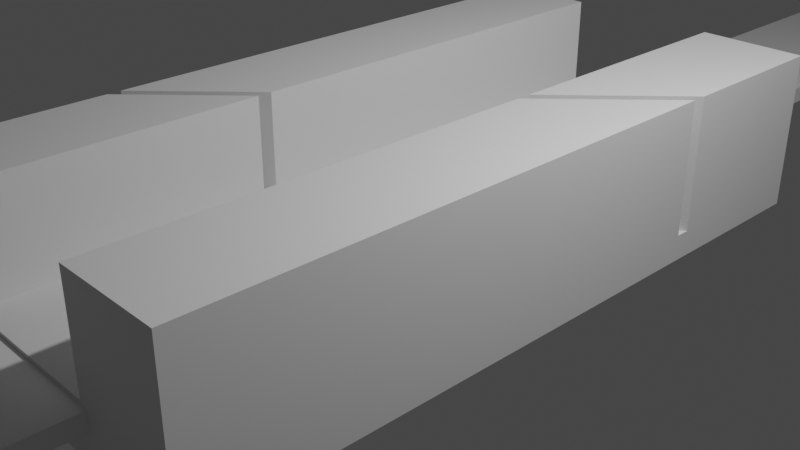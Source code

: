 # Source: saegefoo.blend  (saved by Blender 2.82.7; exported with 4.5.12 LTS)
import bpy
from mathutils import Matrix  # noqa: F401  (used for matrix-valued properties, if any)

bpy.ops.wm.read_factory_settings(use_empty=True)
scene = bpy.context.scene
scene.name = 'Scene'

# ---- collections
col_collection = bpy.data.collections.new('Collection'); scene.collection.children.link(col_collection)

# ---- materials (node trees are filled in below, after node groups)
mat_material = bpy.data.materials.new('Material')
mat_material.alpha_threshold = 0.0
mat_material.use_transparent_shadow = False
mat_material.line_color = (0.0, 0.0, 0.0, 1.0)

# ---- material node trees
mat_material.use_nodes = True; mat_material.node_tree.nodes.clear()
_N = mat_material.node_tree.nodes; _L = mat_material.node_tree.links
n0 = _N.new('ShaderNodeOutputMaterial'); n0.name = 'Material Output'; n0.location = (300, 300)
n1 = _N.new('ShaderNodeBsdfPrincipled'); n1.name = 'Principled BSDF'; n1.location = (10, 300)
n1.distribution = 'GGX'
n1.subsurface_method = 'BURLEY'
n1.inputs[2].default_value = 0.4
n1.inputs[3].default_value = 1.45
n1.inputs[27].default_value = (0.0, 0.0, 0.0, 1.0)
n1.inputs[28].default_value = 1.0
_L.new(n1.outputs[0], n0.inputs[0])
n0.is_active_output = True

# ---- world
world_world = bpy.data.worlds.new('World'); scene.world = world_world
world_world.use_nodes = True; world_world.node_tree.nodes.clear()
_N = world_world.node_tree.nodes; _L = world_world.node_tree.links
n0 = _N.new('ShaderNodeOutputWorld'); n0.name = 'World Output'; n0.location = (300, 300)
n1 = _N.new('ShaderNodeBackground'); n1.name = 'Background'; n1.location = (10, 300)
n1.inputs[0].default_value = (0.05088, 0.05088, 0.05088, 1.0)
_L.new(n1.outputs[0], n0.inputs[0])
n0.is_active_output = True
world_world.color = (0.05088, 0.05088, 0.05088)
world_world.use_sun_shadow = False
world_world.sun_shadow_jitter_overblur = 0.0

# ---- cameras
cam_camera = bpy.data.cameras.new('Camera')
cam_camera.clip_end = 100.0
cam_camera.ortho_scale = 7.314

# ---- lights
light_light = bpy.data.lights.new('Light', 'POINT')
light_light.transmission_factor = 0.0
light_light.energy = 1000.0
light_light.shadow_soft_size = 0.1
light_light.shadow_maximum_resolution = 0.006
light_light.use_absolute_resolution = True

# ---- meshes
me_cube = bpy.data.meshes.new('Cube')
me_cube.from_pydata([(1.0, 1.0, 1.0), (1.0, 1.0, -1.0), (1.0, -1.0, 1.0), (1.0, -1.0, -1.0), (-1.0, 1.0, 1.0), (-1.0, 1.0, -1.0), (-1.0, -1.0, 1.0), (-1.0, -1.0, -1.0)], [], [(0, 4, 6, 2), (3, 2, 6, 7), (7, 6, 4, 5), (5, 1, 3, 7), (1, 0, 2, 3), (5, 4, 0, 1)])
_uv = me_cube.uv_layers.new(name='UVMap')
_uv.uv.foreach_set('vector', [0.625, 0.5, 0.875, 0.5, 0.875, 0.75, 0.625, 0.75, 0.375, 0.75, 0.625, 0.75, 0.625, 1.0, 0.375, 1.0, 0.375, 0.0, 0.625, 0.0, 0.625, 0.25, 0.375, 0.25, 0.125, 0.5, 0.375, 0.5, 0.375, 0.75, 0.125, 0.75, 0.375, 0.5, 0.625, 0.5, 0.625, 0.75, 0.375, 0.75, 0.375, 0.25, 0.625, 0.25, 0.625, 0.5, 0.375, 0.5])
me_cube.materials.append(mat_material)
me_cube.use_remesh_preserve_volume = False
me_cube.use_remesh_preserve_attributes = False
me_cube.use_mirror_vertex_groups = False
me_cube.update()
me_plane = bpy.data.meshes.new('Plane')
me_plane.from_pydata([(-3.0, -4.0, 0.0), (1.0, -4.0, 0.0), (-3.0, 4.0, 0.0), (1.0, 4.0, 0.0), (-1.959, -4.0, 0.0), (-0.1914, -4.0, 0.0), (-0.1914, 4.0, 0.0), (-1.959, 4.0, 0.0), (-0.1914, 0.8065, 0.0), (1.0, 1.997, 0.0), (-1.959, -0.9594, 0.0), (-3.0, -2.0, 0.0), (-0.1914, 0.9606, 0.0), (1.0, 2.152, 0.0), (-1.959, -0.8064, 0.0), (-3.0, -1.848, 0.0), (-3.0, -4.0, 0.3), (1.0, -4.0, 0.3), (-1.959, -4.0, 0.1414), (-0.1914, -4.0, 0.1414), (-0.1914, 0.8065, 0.1414), (1.0, 1.997, 0.3), (-1.959, -0.9594, 0.1414), (-3.0, -2.0, 0.3), (-3.0, 4.0, 0.3), (1.0, 4.0, 0.3), (-0.1914, 4.0, 0.1414), (-1.959, 4.0, 0.1414), (-0.1914, 0.9606, 0.1414), (1.0, 2.152, 0.3), (-1.959, -0.8064, 0.1414), (-3.0, -1.848, 0.3), (-3.0, -2.0, 1.3), (-3.0, -4.0, 1.3), (-0.1914, -4.0, 1.3), (1.0, -4.0, 1.3), (-1.959, -4.0, 1.3), (-0.1914, 0.8065, 1.3), (1.0, 1.997, 1.3), (-1.959, -0.9594, 1.3), (1.0, 2.152, 1.3), (1.0, 4.0, 1.3), (-1.959, 4.0, 1.3), (-3.0, 4.0, 1.3), (-0.1914, 4.0, 1.3), (-1.959, -0.8064, 1.3), (-0.1914, 0.9606, 1.3), (-3.0, -1.848, 1.3), (-3.0, -4.0, -0.15), (1.0, -4.0, -0.15), (-3.0, 4.0, -0.15), (1.0, 4.0, -0.15), (-1.959, -4.0, -0.15), (-0.1914, -4.0, -0.15), (-0.1914, 4.0, -0.15), (-1.959, 4.0, -0.15), (-0.1914, 0.8065, -0.15), (1.0, 1.997, -0.15), (-1.959, -0.9594, -0.15), (-3.0, -2.0, -0.15), (-0.1914, 0.9606, -0.15), (1.0, 2.152, -0.15), (-1.959, -0.8064, -0.15), (-3.0, -1.848, -0.15), (-3.0, -4.0, -0.4379), (1.0, -4.0, -0.4379), (-3.0, 4.0, -0.4379), (1.0, 4.0, -0.4379), (-1.959, -4.0, -0.4379), (-0.1914, -4.0, -0.4379), (-0.1914, 4.0, -0.4379), (-1.959, 4.0, -0.4379), (1.0, 1.997, -0.4379), (-3.0, -2.0, -0.4379), (1.0, 2.152, -0.4379), (-3.0, -1.848, -0.4379), (-1.959, -4.0, 0.1414), (-0.1914, -4.0, 0.1414), (-0.1914, 0.8065, 0.1414), (-1.959, -0.9594, 0.1414), (-0.1914, 4.0, 0.1414), (-1.959, 4.0, 0.1414), (-0.1914, 0.9606, 0.1414), (-1.959, -0.8064, 0.1414)], [], [(9, 21, 20, 8), (4, 18, 19, 5), (8, 20, 22, 10), (29, 40, 41, 25), (9, 57, 49, 1), (2, 50, 55, 7), (14, 30, 28, 12), (7, 27, 24, 2), (6, 26, 27, 7), (19, 34, 35, 17), (83, 81, 80, 82), (5, 19, 17, 1), (10, 22, 23, 11), (0, 16, 18, 4), (1, 17, 21, 9), (11, 23, 16, 0), (28, 46, 40, 29), (22, 39, 32, 23), (76, 79, 78, 77), (12, 28, 29, 13), (3, 25, 26, 6), (13, 29, 25, 3), (15, 31, 30, 14), (2, 24, 31, 15), (34, 37, 38, 35), (33, 32, 39, 36), (46, 44, 41, 40), (47, 43, 42, 45), (31, 47, 45, 30), (16, 33, 36, 18), (27, 42, 43, 24), (25, 41, 44, 26), (20, 37, 34, 19), (17, 35, 38, 21), (30, 45, 42, 27), (18, 36, 39, 22), (26, 44, 46, 28), (21, 38, 37, 20), (24, 43, 47, 31), (23, 32, 33, 16), (56, 60, 61, 57), (59, 63, 62, 58), (58, 62, 60, 56), (4, 52, 48, 0), (5, 53, 52, 4), (15, 63, 50, 2), (6, 54, 51, 3), (13, 61, 60, 12), (8, 56, 57, 9), (7, 55, 54, 6), (14, 62, 63, 15), (0, 48, 59, 11), (11, 59, 58, 10), (12, 60, 62, 14), (1, 49, 53, 5), (10, 58, 56, 8), (3, 51, 61, 13), (49, 65, 69, 53), (57, 72, 65, 49), (53, 69, 68, 52), (51, 67, 74, 61), (63, 59, 73, 75), (63, 75, 66, 50), (54, 70, 67, 51), (50, 66, 71, 55), (48, 64, 73, 59), (55, 71, 70, 54), (61, 74, 72, 57), (52, 68, 64, 48), (73, 64, 68, 69, 65, 72, 74, 67, 70, 71, 66, 75)])
_uv = me_plane.uv_layers.new(name='UVMap')
_uv.uv.foreach_set('vector', [1.0, 0.7496, 1.0, 0.7496, 0.6667, 0.6196, 0.6667, 0.6196, 0.0, 0.0, 0.0, 0.0, 0.0, 0.0, 0.0, 0.0, 0.6667, 0.6196, 0.6667, 0.6196, 0.3333, 0.3801, 0.3333, 0.3801, 0.0, 0.0, 0.0, 0.0, 0.0, 0.0, 0.0, 0.0, 0.0, 0.0, 0.0, 0.0, 0.0, 0.0, 0.0, 0.0, 0.0, 0.0, 0.0, 0.0, 0.0, 0.0, 0.0, 0.0, 0.3333, 0.393, 0.3333, 0.393, 0.6667, 0.6326, 0.6667, 0.6326, 0.0, 0.0, 0.0, 0.0, 0.0, 0.0, 0.0, 0.0, 0.0, 0.0, 0.0, 0.0, 0.0, 0.0, 0.0, 0.0, 0.0, 0.0, 0.0, 0.0, 0.0, 0.0, 0.0, 0.0, 0.3333, 0.393, 0.3333, 1.0, 0.6667, 1.0, 0.6667, 0.6326, 0.0, 0.0, 0.0, 0.0, 0.0, 0.0, 0.0, 0.0, 0.3333, 0.3801, 0.3333, 0.3801, 0.0, 0.25, 0.0, 0.25, 0.0, 0.0, 0.0, 0.0, 0.0, 0.0, 0.0, 0.0, 0.0, 0.0, 0.0, 0.0, 0.0, 0.0, 0.0, 0.0, 0.0, 0.0, 0.0, 0.0, 0.0, 0.0, 0.0, 0.0, 0.6667, 0.6326, 0.6667, 0.6326, 1.0, 0.7627, 1.0, 0.7627, 0.3333, 0.3801, 0.3333, 0.3801, 0.0, 0.25, 0.0, 0.25, 0.3333, 0.0, 0.3333, 0.3801, 0.6667, 0.6196, 0.6667, 0.0, 0.6667, 0.6326, 0.6667, 0.6326, 1.0, 0.7627, 1.0, 0.7627, 0.0, 0.0, 0.0, 0.0, 0.0, 0.0, 0.0, 0.0, 0.0, 0.0, 0.0, 0.0, 0.0, 0.0, 0.0, 0.0, 0.0, 0.2628, 0.0, 0.2628, 0.3333, 0.393, 0.3333, 0.393, 0.0, 0.0, 0.0, 0.0, 0.0, 0.0, 0.0, 0.0, 0.6667, 0.0, 0.6667, 0.6196, 1.0, 0.7496, 1.0, 0.0, 0.0, 0.0, 0.0, 0.25, 0.3333, 0.3801, 0.3333, 0.0, 0.6667, 0.6326, 0.6667, 1.0, 1.0, 1.0, 1.0, 0.7627, 0.0, 0.2628, 0.0, 1.0, 0.3333, 1.0, 0.3333, 0.393, 0.0, 0.2628, 0.0, 0.2628, 0.3333, 0.393, 0.3333, 0.393, 0.0, 0.0, 0.0, 0.0, 0.0, 0.0, 0.0, 0.0, 0.0, 0.0, 0.0, 0.0, 0.0, 0.0, 0.0, 0.0, 0.0, 0.0, 0.0, 0.0, 0.0, 0.0, 0.0, 0.0, 0.6667, 0.6196, 0.6667, 0.6196, 0.6667, 0.0, 0.6667, 0.0, 0.0, 0.0, 0.0, 0.0, 0.0, 0.0, 0.0, 0.0, 0.3333, 0.393, 0.3333, 0.393, 0.3333, 1.0, 0.3333, 1.0, 0.3333, 0.0, 0.3333, 0.0, 0.3333, 0.3801, 0.3333, 0.3801, 0.6667, 1.0, 0.6667, 1.0, 0.6667, 0.6326, 0.6667, 0.6326, 1.0, 0.7496, 1.0, 0.7496, 0.6667, 0.6196, 0.6667, 0.6196, 0.0, 0.0, 0.0, 0.0, 0.0, 0.0, 0.0, 0.0, 0.0, 0.0, 0.0, 0.0, 0.0, 0.0, 0.0, 0.0, 0.6667, 0.6196, 0.6667, 0.6326, 1.0, 0.7627, 1.0, 0.7496, 0.0, 0.25, 0.0, 0.2628, 0.3333, 0.393, 0.3333, 0.3801, 0.3333, 0.3801, 0.3333, 0.393, 0.6667, 0.6326, 0.6667, 0.6196, 0.0, 0.0, 0.0, 0.0, 0.0, 0.0, 0.0, 0.0, 0.0, 0.0, 0.0, 0.0, 0.0, 0.0, 0.0, 0.0, 0.0, 0.0, 0.0, 0.0, 0.0, 0.0, 0.0, 0.0, 0.0, 0.0, 0.0, 0.0, 0.0, 0.0, 0.0, 0.0, 1.0, 0.7627, 1.0, 0.7627, 0.6667, 0.6326, 0.6667, 0.6326, 0.6667, 0.6196, 0.6667, 0.6196, 1.0, 0.7496, 1.0, 0.7496, 0.0, 0.0, 0.0, 0.0, 0.0, 0.0, 0.0, 0.0, 0.3333, 0.393, 0.3333, 0.393, 0.0, 0.2628, 0.0, 0.2628, 0.0, 0.0, 0.0, 0.0, 0.0, 0.0, 0.0, 0.0, 0.0, 0.25, 0.0, 0.25, 0.3333, 0.3801, 0.3333, 0.3801, 0.6667, 0.6326, 0.6667, 0.6326, 0.3333, 0.393, 0.3333, 0.393, 0.0, 0.0, 0.0, 0.0, 0.0, 0.0, 0.0, 0.0, 0.3333, 0.3801, 0.3333, 0.3801, 0.6667, 0.6196, 0.6667, 0.6196, 0.0, 0.0, 0.0, 0.0, 0.0, 0.0, 0.0, 0.0, 0.0, 0.0, 0.0, 0.0, 0.0, 0.0, 0.0, 0.0, 0.0, 0.0, 0.0, 0.0, 0.0, 0.0, 0.0, 0.0, 0.0, 0.0, 0.0, 0.0, 0.0, 0.0, 0.0, 0.0, 0.0, 0.0, 0.0, 0.0, 0.0, 0.0, 0.0, 0.0, 0.0, 0.2628, 0.0, 0.25, 0.0, 0.25, 0.0, 0.2628, 0.0, 0.0, 0.0, 0.0, 0.0, 0.0, 0.0, 0.0, 0.0, 0.0, 0.0, 0.0, 0.0, 0.0, 0.0, 0.0, 0.0, 0.0, 0.0, 0.0, 0.0, 0.0, 0.0, 0.0, 0.0, 0.0, 0.0, 0.0, 0.0, 0.0, 0.0, 0.0, 0.0, 0.0, 0.0, 0.0, 0.0, 0.0, 0.0, 0.0, 0.0, 0.0, 0.0, 0.0, 0.0, 0.0, 0.0, 0.0, 0.0, 0.0, 0.0, 0.0, 0.0, 0.0, 0.0, 0.0, 0.0, 0.25, 0.0, 0.0, 0.0, 0.0, 0.0, 0.0, 0.0, 0.0, 0.0, 0.0, 0.0, 0.0, 0.0, 0.0, 0.0, 0.0, 0.0, 0.0, 0.0, 0.0, 0.0, 0.2628])
me_plane.use_remesh_fix_poles = True
me_plane.use_remesh_preserve_attributes = False
me_plane.use_mirror_vertex_groups = False
me_plane.update()

# ---- objects
ob_cube = bpy.data.objects.new('Cube', me_cube)
ob_light = bpy.data.objects.new('Light', light_light)
ob_camera = bpy.data.objects.new('Camera', cam_camera)
ob_plane = bpy.data.objects.new('Plane', me_plane)

# ---- transforms, parenting, visibility, modifiers, constraints
ob_cube.location = (0.0, 0.0, 0.0)
ob_cube.scale = (0.9, 14.65, 0.1)
ob_cube.lock_rotations_4d = False
ob_cube.empty_display_type = 'ARROWS'
ob_cube.lineart.crease_threshold = 0.0
ob_light.location = (4.076, 1.005, 5.904)
ob_light.rotation_euler = (0.6503, 0.05522, 1.866)
ob_light.lock_rotations_4d = False
ob_light.empty_display_type = 'ARROWS'
ob_light.color = (0.0, 0.0, 0.0, 0.0)
ob_light.lineart.crease_threshold = 0.0
ob_camera.location = (7.359, -6.926, 4.958)
ob_camera.rotation_euler = (1.109, 0.0, 0.8149)
ob_camera.lock_rotations_4d = False
ob_camera.empty_display_type = 'ARROWS'
ob_camera.color = (0.0, 0.0, 0.0, 0.0)
ob_camera.display_type = 'WIRE'
ob_camera.lineart.crease_threshold = 0.0
ob_plane.location = (1.0, 0.0, 0.0)
ob_plane.lineart.crease_threshold = 0.0

# ---- collection membership
col_collection.objects.link(ob_cube)
col_collection.objects.link(ob_light)
col_collection.objects.link(ob_camera)
col_collection.objects.link(ob_plane)

# ---- scene / render settings (as saved in the file)
scene.camera = ob_camera
scene.frame_start = 1; scene.frame_end = 250; scene.frame_set(1)
scene.render.engine = 'BLENDER_EEVEE_NEXT'
scene.cycles.use_denoising = False
scene.cycles.samples = 128
scene.cycles.sampling_pattern = 'TABULATED_SOBOL'
scene.cycles.use_adaptive_sampling = False
scene.cycles.use_light_tree = False
scene.view_settings.view_transform = 'Filmic'
bpy.context.view_layer.update()
